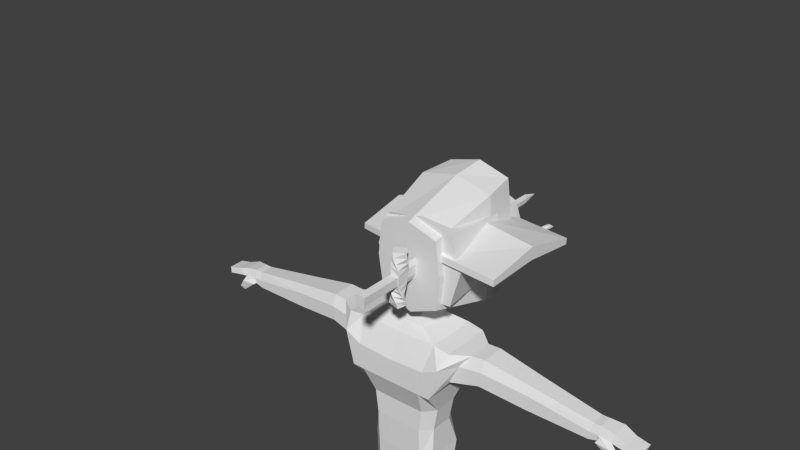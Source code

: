 # Source: warrior1.blend  (saved by Blender 2.72.0; exported with 4.5.12 LTS)
import bpy
from mathutils import Matrix  # noqa: F401  (used for matrix-valued properties, if any)

bpy.ops.wm.read_factory_settings(use_empty=True)
scene = bpy.context.scene
scene.name = 'Scene'

# ---- collections
col_collection_1 = bpy.data.collections.new('Collection 1'); scene.collection.children.link(col_collection_1)

# ---- materials (node trees are filled in below, after node groups)
mat_material = bpy.data.materials.new('Material')
mat_material.alpha_threshold = 0.0
mat_material.use_transparent_shadow = False
mat_material.roughness = 0.5
mat_material.line_color = (0.0, 0.0, 0.0, 1.0)

# ---- material node trees

# ---- world
world_world = bpy.data.worlds.new('World'); scene.world = world_world
world_world.color = (0.05088, 0.05088, 0.05088)
world_world.use_sun_shadow = False
world_world.sun_shadow_jitter_overblur = 0.0
world_world.cycles.sampling_method = 'MANUAL'
world_world.cycles.sample_map_resolution = 256

# ---- meshes
me_cube_020 = bpy.data.meshes.new('Cube.020')
me_cube_020.from_pydata([(-1.0, -1.0, -0.08789), (-1.0, 1.0, -0.753), (1.0, 1.0, -0.753), (1.0, -1.0, -0.08789), (-1.0, -1.0, 0.8961), (-1.0, 1.0, 0.231), (1.0, 1.0, 0.231), (1.0, -1.0, 0.8961), (-0.8518, -1.648, -0.3476), (0.8518, -1.648, -0.3476), (-0.8518, -1.648, 0.4906), (0.8518, -1.648, 0.4906), (0.0, 1.0, 1.953), (0.0, 1.0, -0.04726), (0.0, -1.0, 3.305), (0.0, -1.0, 1.305), (0.0, -1.648, 2.481), (0.0, -1.648, 0.7769), (-1.0, 0.0, 0.8407), (-1.0, 0.0, -0.1433), (1.0, 0.0, 0.8407), (1.0, 0.0, -0.1433), (0.0, 0.0, 1.192), (0.0, 0.0, 3.192)], [], [(18, 5, 1, 19), (12, 6, 2, 13), (20, 7, 3, 21), (15, 3, 9, 17), (22, 13, 2, 21), (23, 12, 5, 18), (16, 10, 8, 17), (14, 4, 10, 16), (3, 7, 11, 9), (4, 0, 8, 10), (5, 12, 13, 1), (0, 15, 17, 8), (19, 1, 13, 22), (20, 6, 12, 23), (11, 16, 17, 9), (7, 14, 16, 11), (4, 18, 19, 0), (6, 20, 21, 2), (15, 22, 21, 3), (14, 23, 18, 4), (0, 19, 22, 15), (7, 20, 23, 14)])
me_cube_020.use_remesh_preserve_volume = False
me_cube_020.use_remesh_preserve_attributes = False
me_cube_020.use_mirror_vertex_groups = False
me_cube_020.update()
me_cube_019 = bpy.data.meshes.new('Cube.019')
me_cube_019.from_pydata([(-0.6124, -1.0, -0.6903), (-0.2477, 2.368, -0.6903), (0.2477, 2.368, -0.6903), (0.6124, -1.0, -0.6903), (-0.6124, -1.0, 0.6903), (-0.2477, 2.368, 0.6903), (0.2477, 2.368, 0.6903), (0.6124, -1.0, 0.6903), (3.207, -1.137, 1.801), (3.207, -1.09, -2.542), (-1.315, -0.9978, 0.0), (-0.7198, 2.37, 0.0), (-3.207, -0.9057, 0.9983), (-3.207, -1.02, -2.783), (0.6826, 2.369, 0.0), (1.278, -0.9981, 0.0), (-0.009305, 2.683, 0.0), (3.207, -0.9764, 2.542), (3.207, -0.9288, -1.801), (-3.207, -1.046, 2.783), (-3.207, -1.16, -0.9983), (0.6104, -1.142, -1.691), (0.6104, -1.142, 1.691), (0.6104, -0.9245, -1.691), (0.6104, -0.9245, 1.691), (-0.6104, -1.142, 1.691), (-0.6104, -0.9245, -1.691), (-0.6104, -1.142, -1.691), (-0.6104, -0.9245, 1.691), (0.5172, -1.142, -1.433), (0.5172, -1.142, 1.433), (-0.5172, -1.142, 1.433), (-0.5172, -1.142, -1.433), (0.5172, -1.873, -1.433), (0.5172, -1.873, 1.433), (-0.5172, -1.873, 1.433), (-0.5172, -1.873, -1.433), (0.6338, -1.887, -1.755), (0.6338, -1.887, 1.755), (-0.6338, -1.887, 1.755), (-0.6338, -1.887, -1.755), (0.6338, -1.925, -1.755), (0.6338, -1.925, 1.755), (-0.6338, -1.925, 1.755), (-0.6338, -1.925, -1.755), (1.259, -1.155, -1.255), (1.909, -1.169, 0.002326), (2.558, -1.154, 1.291), (1.259, -0.9113, 1.255), (1.909, -0.8968, -0.002326), (2.558, -0.9122, -1.291), (2.558, -1.005, 2.734), (1.909, -1.07, 2.693), (1.259, -1.125, 2.069), (2.558, -1.061, -2.734), (1.909, -0.9966, -2.693), (1.259, -0.9414, -2.069), (-1.259, -1.152, 1.367), (-1.909, -1.168, 0.4469), (-2.558, -1.167, -0.5545), (-1.259, -0.9142, -1.367), (-1.909, -0.8985, -0.4469), (-2.558, -0.8995, 0.5545), (-2.558, -1.043, -2.788), (-1.909, -1.09, -2.538), (-1.259, -1.129, -1.981), (-2.558, -1.023, 2.788), (-1.909, -0.976, 2.538), (-1.259, -0.9369, 1.981)], [], [(7, 4, 0, 3), (0, 1, 2, 3), (7, 6, 5, 4), (4, 5, 11, 10), (59, 66, 19, 20), (47, 54, 9, 8), (6, 7, 15, 14), (1, 11, 16), (14, 2, 16), (7, 3, 15), (0, 4, 10), (3, 2, 14, 15), (1, 0, 10, 11), (59, 20, 13, 63), (18, 17, 8, 9), (6, 14, 16), (11, 5, 16), (50, 18, 9, 54), (20, 19, 12, 13), (2, 1, 16), (5, 6, 16), (53, 48, 24, 22), (27, 26, 23, 21), (53, 22, 21, 45), (28, 24, 23, 26), (22, 24, 28, 25), (25, 27, 32, 31), (65, 60, 26, 27), (68, 28, 26, 60), (31, 32, 36, 35), (22, 25, 31, 30), (21, 22, 30, 29), (27, 21, 29, 32), (35, 36, 40, 39), (30, 31, 35, 34), (29, 30, 34, 33), (32, 29, 33, 36), (39, 40, 44, 43), (34, 35, 39, 38), (33, 34, 38, 37), (36, 33, 37, 40), (42, 43, 44, 41), (38, 39, 43, 42), (37, 38, 42, 41), (40, 37, 41, 44), (21, 23, 56, 45), (45, 56, 55, 46), (46, 55, 54, 47), (24, 48, 56, 23), (48, 49, 55, 56), (49, 50, 54, 55), (17, 18, 50, 51), (51, 50, 49, 52), (52, 49, 48, 53), (17, 51, 47, 8), (51, 52, 46, 47), (52, 53, 45, 46), (25, 28, 68, 57), (57, 68, 67, 58), (58, 67, 66, 59), (25, 57, 65, 27), (57, 58, 64, 65), (58, 59, 63, 64), (13, 12, 62, 63), (63, 62, 61, 64), (64, 61, 60, 65), (19, 66, 62, 12), (66, 67, 61, 62), (67, 68, 60, 61)])
me_cube_019.use_remesh_preserve_volume = False
me_cube_019.use_remesh_preserve_attributes = False
me_cube_019.use_mirror_vertex_groups = False
me_cube_019.update()
me_cube_003 = bpy.data.meshes.new('Cube.003')
me_cube_003.from_pydata([(0.5443, 0.5887, -1.045), (0.5105, -0.4795, -1.008), (0.4795, 0.6331, 0.6597), (0.3746, -0.2934, 0.6597), (5.96e-08, 0.8527, 0.6597), (5.96e-08, 0.8608, -1.056), (-5.96e-08, -0.4486, 0.6597), (0.006722, -0.714, -1.159), (0.5298, 0.2035, 0.6597), (0.7185, 0.05117, -0.8561), (0.001949, 0.03382, -1.049), (0.0, 0.235, 0.6597), (0.5009, 0.6184, 0.09677), (0.4195, -0.3549, 0.1091), (5.96e-08, 0.8554, 0.0931), (0.002219, -0.5362, 0.05908), (0.5921, 0.1532, 0.1592), (0.49, 0.6259, 0.3845), (0.3966, -0.3235, 0.3905), (5.96e-08, 0.854, 0.3827), (0.001085, -0.4914, 0.3661), (0.5603, 0.1789, 0.415), (0.4799, 0.04359, 0.6597), (0.003484, -0.2068, -1.084), (0.0, 0.1034, 0.6597), (0.6516, -0.1196, -0.9049), (0.5366, -0.01029, 0.1431), (0.5076, 0.01725, 0.4071), (0.8352, 0.1516, 0.3536), (0.7716, 0.2019, 0.5443), (0.7955, 0.01781, 0.3278), (0.701, 0.07568, 0.5308), (0.9479, 0.07407, 0.5803), (0.914, 0.146, 0.6894), (0.878, 0.01535, 0.5665), (0.8252, 0.1119, 0.6842), (0.951, 0.05312, 0.8437), (0.9597, 0.112, 0.9049), (0.894, 0.05372, 0.8396), (0.9037, 0.1136, 0.9034)], [], [(14, 12, 0, 5), (26, 13, 1, 25), (10, 5, 0, 9), (13, 15, 7, 1), (8, 2, 4, 11), (12, 16, 9, 0), (23, 10, 9, 25), (22, 8, 11, 24), (19, 17, 12, 14), (27, 18, 13, 26), (18, 20, 15, 13), (17, 21, 16, 12), (4, 2, 17, 19), (22, 3, 18, 27), (3, 6, 20, 18), (2, 8, 21, 17), (16, 26, 25, 9), (7, 23, 25, 1), (3, 22, 24, 6), (27, 26, 30, 31), (8, 22, 27, 21), (31, 30, 34, 35), (21, 27, 31, 29), (26, 16, 28, 30), (16, 21, 29, 28), (35, 34, 38, 39), (29, 31, 35, 33), (30, 28, 32, 34), (28, 29, 33, 32), (37, 39, 38, 36), (33, 35, 39, 37), (34, 32, 36, 38), (32, 33, 37, 36)])
me_cube_003.use_remesh_preserve_volume = False
me_cube_003.use_remesh_preserve_attributes = False
me_cube_003.use_mirror_vertex_groups = False
me_cube_003.update()
me_cube_006 = bpy.data.meshes.new('Cube.006')
me_cube_006.from_pydata([(-1.579, -0.8606, -0.3349), (-1.579, 0.8606, -0.3349), (0.6977, 0.6101, -0.6785), (0.6977, -0.5916, -0.6785), (-2.041, -0.625, 0.2872), (-2.041, 0.625, 0.2872), (1.298, 0.4933, -0.2723), (1.298, -0.4271, -0.2723), (-2.041, 5.234e-08, 0.3929), (-1.484, -7.747e-08, -0.01204), (1.298, 0.00926, -0.1665), (0.6765, -2.043e-08, -0.3606), (1.897, 0.7014, -0.7734), (1.897, -0.5676, -0.7734), (2.497, 0.733, -0.3671), (2.497, -0.3389, -0.3671), (2.497, 0.09746, -0.2614)], [], [(8, 5, 1, 9), (5, 6, 2, 1), (10, 7, 3, 11), (7, 4, 0, 3), (9, 1, 2, 11), (10, 6, 5, 8), (4, 8, 9, 0), (6, 10, 11, 2), (0, 9, 11, 3), (7, 10, 8, 4), (10, 16, 14, 6), (7, 3, 13, 15), (10, 7, 15, 16), (6, 14, 12, 2)])
me_cube_006.use_remesh_preserve_volume = False
me_cube_006.use_remesh_preserve_attributes = False
me_cube_006.use_mirror_vertex_groups = False
me_cube_006.update()
me_cube_007 = bpy.data.meshes.new('Cube.007')
me_cube_007.from_pydata([(-1.339, -0.8606, -0.4679), (-1.339, 0.8606, -0.4679), (0.6055, 0.6008, -0.6777), (0.6055, -0.6008, -0.6777), (-1.802, -0.625, 0.1542), (-1.802, 0.625, 0.1542), (1.206, 0.4364, -0.2714), (1.206, -0.4364, -0.2714), (-1.802, 7.021e-08, 0.26), (-1.244, -5.96e-08, -0.145), (1.206, 9.164e-08, -0.1657), (0.6055, -2.757e-08, -0.3075)], [], [(8, 5, 1, 9), (5, 6, 2, 1), (10, 7, 3, 11), (7, 4, 0, 3), (9, 1, 2, 11), (10, 6, 5, 8), (4, 8, 9, 0), (6, 10, 11, 2), (0, 9, 11, 3), (7, 10, 8, 4)])
me_cube_007.use_remesh_preserve_volume = False
me_cube_007.use_remesh_preserve_attributes = False
me_cube_007.use_mirror_vertex_groups = False
me_cube_007.update()
me_cube_005 = bpy.data.meshes.new('Cube.005')
me_cube_005.from_pydata([(-1.579, -0.8606, -0.3349), (-1.579, 0.8606, -0.3349), (0.6977, 0.6101, -0.6785), (0.6977, -0.5916, -0.6785), (-2.041, -0.625, 0.2872), (-2.041, 0.625, 0.2872), (1.298, 0.4933, -0.2723), (1.298, -0.4271, -0.2723), (-2.041, 5.234e-08, 0.3929), (-1.484, -7.747e-08, -0.01204), (1.298, 0.00926, -0.1665), (0.6765, -2.043e-08, -0.3606), (1.897, 0.7014, -0.7734), (1.897, -0.5676, -0.7734), (2.497, 0.733, -0.3671), (2.497, -0.3389, -0.3671), (2.497, 0.09746, -0.2614)], [], [(8, 5, 1, 9), (5, 6, 2, 1), (10, 7, 3, 11), (7, 4, 0, 3), (9, 1, 2, 11), (10, 6, 5, 8), (4, 8, 9, 0), (6, 10, 11, 2), (0, 9, 11, 3), (7, 10, 8, 4), (10, 6, 14, 16), (7, 3, 13, 15), (10, 7, 15, 16), (6, 2, 12, 14)])
me_cube_005.use_remesh_preserve_volume = False
me_cube_005.use_remesh_preserve_attributes = False
me_cube_005.use_mirror_vertex_groups = False
me_cube_005.update()
me_cube_004 = bpy.data.meshes.new('Cube.004')
me_cube_004.from_pydata([(-1.339, -0.8606, -0.4679), (-1.339, 0.8606, -0.4679), (0.6055, 0.6008, -0.6777), (0.6055, -0.6008, -0.6777), (-1.802, -0.625, 0.1542), (-1.802, 0.625, 0.1542), (1.206, 0.4364, -0.2714), (1.206, -0.4364, -0.2714), (-1.802, 7.021e-08, 0.26), (-1.244, -5.96e-08, -0.145), (1.206, 9.164e-08, -0.1657), (0.6055, -2.757e-08, -0.3075)], [], [(8, 5, 1, 9), (5, 6, 2, 1), (10, 7, 3, 11), (7, 4, 0, 3), (9, 1, 2, 11), (10, 6, 5, 8), (4, 8, 9, 0), (6, 10, 11, 2), (0, 9, 11, 3), (7, 10, 8, 4)])
me_cube_004.use_remesh_preserve_volume = False
me_cube_004.use_remesh_preserve_attributes = False
me_cube_004.use_mirror_vertex_groups = False
me_cube_004.update()
me_cube_018 = bpy.data.meshes.new('Cube.018')
me_cube_018.from_pydata([(-0.8706, -0.3015, -0.6802), (-0.8706, 0.3219, -0.6802), (1.127, 0.4353, -0.6304), (1.45, -0.06674, -0.6205), (-1.538, -0.2826, 0.6233), (-1.538, 0.3408, 0.6233), (0.8197, 0.455, 0.6758), (1.143, -0.0471, 0.6857), (-0.1885, 0.09791, 0.6507), (0.3269, 0.07826, -0.6492), (-0.1885, -0.5058, 0.6507), (0.3269, -0.5254, -0.6492)], [], [(4, 5, 1, 0), (8, 6, 2, 9), (10, 4, 0, 11), (11, 9, 2, 3), (10, 8, 5, 4), (5, 8, 9, 1), (7, 10, 11, 3), (0, 1, 9, 11), (7, 6, 8, 10), (2, 6, 7, 3)])
me_cube_018.use_remesh_preserve_volume = False
me_cube_018.use_remesh_preserve_attributes = False
me_cube_018.use_mirror_vertex_groups = False
me_cube_018.update()
me_cube_010 = bpy.data.meshes.new('Cube.010')
me_cube_010.from_pydata([(-0.8706, -0.3015, -0.6802), (-0.8706, 0.3219, -0.6802), (1.127, 0.4353, -0.6304), (1.45, -0.06674, -0.6205), (-1.538, -0.2826, 0.6233), (-1.538, 0.3408, 0.6233), (0.8197, 0.455, 0.6758), (1.143, -0.0471, 0.6857), (-0.1885, 0.09791, 0.6507), (0.3269, 0.07826, -0.6492), (-0.1885, -0.5058, 0.6507), (0.3269, -0.5254, -0.6492)], [], [(4, 5, 1, 0), (8, 6, 2, 9), (10, 4, 0, 11), (11, 9, 2, 3), (10, 8, 5, 4), (5, 8, 9, 1), (7, 10, 11, 3), (0, 1, 9, 11), (7, 6, 8, 10), (2, 6, 7, 3)])
me_cube_010.use_remesh_preserve_volume = False
me_cube_010.use_remesh_preserve_attributes = False
me_cube_010.use_mirror_vertex_groups = False
me_cube_010.update()
me_cube_011 = bpy.data.meshes.new('Cube.011')
me_cube_011.from_pydata([(-0.8593, -0.2487, -0.8593), (-0.8593, 0.9086, -0.8593), (0.8593, 0.9086, -0.8593), (0.8593, -0.2487, -0.8593), (-0.8593, -0.2487, 0.8593), (-0.8593, 1.071, 0.8593), (0.8593, 0.9086, 0.8593), (0.8593, -0.2487, 0.8593), (-1.0, -0.3467, 5.179e-11), (-1.0, 0.5395, -3.651e-11), (1.0, 0.5395, -3.651e-11), (1.0, -0.3467, 5.179e-11), (-5.169e-10, 1.193, 1.0), (1.235e-09, 0.5395, -1.0), (-1.752e-09, -0.3467, 1.0), (-1.752e-09, -0.3467, -1.0), (1.052e-09, 0.6075, -3.111e-11), (0.0, -1.0, 0.0)], [], [(8, 9, 1, 0), (16, 10, 2, 13), (10, 11, 3, 2), (17, 8, 0, 15), (15, 13, 2, 3), (14, 12, 5, 4), (4, 5, 9, 8), (12, 6, 10, 16), (6, 7, 11, 10), (14, 4, 8, 17), (9, 16, 13, 1), (11, 17, 15, 3), (0, 1, 13, 15), (7, 6, 12, 14), (5, 12, 16, 9), (7, 14, 17, 11)])
me_cube_011.use_remesh_preserve_volume = False
me_cube_011.use_remesh_preserve_attributes = False
me_cube_011.use_mirror_vertex_groups = False
me_cube_011.update()
me_cube_017 = bpy.data.meshes.new('Cube.017')
me_cube_017.from_pydata([(-0.8593, -0.2487, -0.8593), (-0.8593, 0.9086, -0.8593), (0.8593, 0.9086, -0.8593), (0.8593, -0.2487, -0.8593), (-0.8593, -0.2487, 0.8593), (-0.8593, 1.071, 0.8593), (0.8593, 0.9086, 0.8593), (0.8593, -0.2487, 0.8593), (-1.0, -0.3467, 5.179e-11), (-1.0, 0.5395, -3.651e-11), (1.0, 0.5395, -3.651e-11), (1.0, -0.3467, 5.179e-11), (-5.169e-10, 1.193, 1.0), (1.235e-09, 0.5395, -1.0), (-1.752e-09, -0.3467, 1.0), (-1.752e-09, -0.3467, -1.0), (1.052e-09, 0.6075, -3.111e-11), (0.0, -1.0, 0.0)], [], [(8, 9, 1, 0), (16, 10, 2, 13), (10, 11, 3, 2), (17, 8, 0, 15), (15, 13, 2, 3), (14, 12, 5, 4), (4, 5, 9, 8), (12, 6, 10, 16), (6, 7, 11, 10), (14, 4, 8, 17), (9, 16, 13, 1), (11, 17, 15, 3), (0, 1, 13, 15), (7, 6, 12, 14), (5, 12, 16, 9), (7, 14, 17, 11)])
me_cube_017.use_remesh_preserve_volume = False
me_cube_017.use_remesh_preserve_attributes = False
me_cube_017.use_mirror_vertex_groups = False
me_cube_017.update()
me_cube_014 = bpy.data.meshes.new('Cube.014')
me_cube_014.from_pydata([(-1.63, -0.3986, -0.7219), (-1.63, 0.2249, -0.7219), (1.046, 0.3405, -0.6763), (1.369, -0.1616, -0.6663), (-2.189, -0.4356, 0.6503), (-2.189, 0.1879, 0.6503), (0.4871, 0.3035, 0.6959), (0.8101, -0.1986, 0.7058), (-0.6894, -0.05466, 0.678), (-0.1303, -0.01769, -0.6941), (-0.6894, -0.6584, 0.678), (-0.1303, -0.6214, -0.6941), (1.488, 0.6277, -0.6626), (1.856, 0.158, -0.6513), (0.9261, 0.5869, 0.7095), (1.294, 0.1172, 0.7208)], [], [(4, 5, 1, 0), (8, 6, 2, 9), (3, 2, 12, 13), (10, 4, 0, 11), (11, 9, 2, 3), (10, 8, 5, 4), (5, 8, 9, 1), (7, 10, 11, 3), (0, 1, 9, 11), (7, 6, 8, 10), (14, 15, 13, 12), (7, 3, 13, 15), (6, 7, 15, 14), (2, 6, 14, 12)])
me_cube_014.use_remesh_preserve_volume = False
me_cube_014.use_remesh_preserve_attributes = False
me_cube_014.use_mirror_vertex_groups = False
me_cube_014.update()
me_cube_015 = bpy.data.meshes.new('Cube.015')
me_cube_015.from_pydata([(-1.63, -0.3986, -0.7219), (-1.63, 0.2249, -0.7219), (1.046, 0.3405, -0.6763), (1.369, -0.1616, -0.6663), (-2.189, -0.4356, 0.6503), (-2.189, 0.1879, 0.6503), (0.4871, 0.3035, 0.6959), (0.8101, -0.1986, 0.7058), (-0.6894, -0.05466, 0.678), (-0.1303, -0.01769, -0.6941), (-0.6894, -0.6584, 0.678), (-0.1303, -0.6214, -0.6941), (1.488, 0.6277, -0.6626), (1.856, 0.158, -0.6513), (0.9261, 0.5869, 0.7095), (1.294, 0.1172, 0.7208)], [], [(4, 5, 1, 0), (8, 6, 2, 9), (3, 2, 12, 13), (10, 4, 0, 11), (11, 9, 2, 3), (10, 8, 5, 4), (5, 8, 9, 1), (7, 10, 11, 3), (0, 1, 9, 11), (7, 6, 8, 10), (14, 15, 13, 12), (7, 3, 13, 15), (6, 7, 15, 14), (2, 6, 14, 12)])
me_cube_015.use_remesh_preserve_volume = False
me_cube_015.use_remesh_preserve_attributes = False
me_cube_015.use_mirror_vertex_groups = False
me_cube_015.update()
me_cube_008 = bpy.data.meshes.new('Cube.008')
me_cube_008.from_pydata([(-0.8476, -0.8841, -1.0), (-0.8476, 0.9872, -1.0), (0.8476, 0.9872, -1.0), (0.8476, -0.8841, -1.0), (-0.7322, -0.7567, 1.0), (-0.7322, 0.8597, 1.0), (0.7322, 0.8597, 1.0), (0.7322, -0.7567, 1.0), (0.0, 0.9419, 1.0), (0.0, 1.09, -1.0), (0.0, -0.9419, 1.0), (0.0, -1.09, -1.0), (-0.9419, 0.0, 1.0), (-1.09, 0.0, -1.0), (0.9419, 0.0, 1.0), (1.09, 0.0, -1.0), (0.0, 0.0, -1.0), (0.0, 0.0, 1.0)], [], [(12, 5, 1, 13), (8, 6, 2, 9), (14, 7, 3, 15), (10, 4, 0, 11), (16, 9, 2, 15), (17, 8, 5, 12), (5, 8, 9, 1), (7, 10, 11, 3), (13, 1, 9, 16), (14, 6, 8, 17), (4, 12, 13, 0), (6, 14, 15, 2), (11, 16, 15, 3), (10, 17, 12, 4), (0, 13, 16, 11), (7, 14, 17, 10)])
me_cube_008.use_remesh_preserve_volume = False
me_cube_008.use_remesh_preserve_attributes = False
me_cube_008.use_mirror_vertex_groups = False
me_cube_008.update()
me_cube_002 = bpy.data.meshes.new('Cube.002')
me_cube_002.from_pydata([(-0.4984, -0.5867, -1.154), (-0.4984, 0.4781, -1.154), (0.7302, 0.4781, -1.181), (0.7302, -0.5867, -1.181), (-0.9515, -0.6177, 0.6013), (-0.9515, 0.4447, 0.6013), (1.151, 0.5285, 0.6103), (1.151, -0.6177, 0.6103), (-0.8115, -0.7641, 0.05884), (-0.8115, 0.5827, 0.05884), (1.07, 0.5827, 0.0567), (1.07, -0.7641, 0.0567), (0.05879, 0.5837, 0.7102), (0.1238, 0.5333, -1.168), (0.05879, -0.694, 0.7102), (0.1238, -0.6656, -1.168), (0.08173, 0.638, 0.05771), (0.08173, -0.8404, 0.05771), (-1.164, -0.03506, 0.6013), (-0.7105, -0.02842, -1.154), (1.313, -0.03506, 0.6103), (0.8922, -0.04615, -1.181), (-1.024, -0.06342, 0.05884), (1.232, -0.08115, 0.0567), (0.1332, -0.04615, -1.168), (0.06827, -0.03506, 0.7102)], [], [(22, 9, 1, 19), (16, 10, 2, 13), (23, 11, 3, 21), (17, 8, 0, 15), (24, 13, 2, 21), (25, 12, 5, 18), (18, 5, 9, 22), (12, 6, 10, 16), (20, 7, 11, 23), (14, 4, 8, 17), (9, 16, 13, 1), (11, 17, 15, 3), (19, 1, 13, 24), (20, 6, 12, 25), (5, 12, 16, 9), (7, 14, 17, 11), (8, 22, 19, 0), (10, 23, 21, 2), (15, 24, 21, 3), (14, 25, 18, 4), (4, 18, 22, 8), (6, 20, 23, 10), (0, 19, 24, 15), (7, 20, 25, 14)])
me_cube_002.use_remesh_preserve_volume = False
me_cube_002.use_remesh_preserve_attributes = False
me_cube_002.use_mirror_vertex_groups = False
me_cube_002.update()
me_cube = bpy.data.meshes.new('Cube')
me_cube.from_pydata([(-1.021, -0.3776, -1.011), (-1.021, 0.7224, -1.0), (-1.0, -0.3217, -0.04552), (-1.0, 0.3731, -0.05625), (-1.122, -0.3217, 0.6553), (-1.122, 0.3945, 0.6767), (-1.317, -1.0, 1.477), (-1.317, 0.9249, 1.456), (-1.576, -0.9964, 2.485), (-1.576, 0.9429, 2.485), (-1.697, -0.6628, 2.893), (-1.697, 0.8444, 2.904), (-0.7288, 0.9785, -1.0), (-0.7288, -0.6203, -1.011), (-0.7288, 0.7318, -0.05625), (-0.7288, -0.6567, -0.04552), (-0.8176, 0.7533, 0.674), (-0.8176, -0.6567, 0.6525), (-0.958, 0.9249, 1.456), (-0.958, -1.0, 1.477), (-1.084, 0.9464, 2.24), (-1.084, -1.0, 2.24), (-1.225, 0.8498, 2.986), (-1.225, -0.6675, 2.976), (-0.6791, 0.5602, 3.236), (-0.6791, -0.4315, 3.214), (-0.4286, 0.5173, 3.572), (-0.4286, -0.217, 3.551), (-1.097, -0.265, -1.977), (-1.097, 0.3928, -1.966), (-0.8248, -0.6982, -6.664), (-0.3347, -0.6982, -6.646), (-0.761, 0.7048, -1.977), (-0.761, -0.5466, -1.988), (-1.006, -0.6982, -6.684), (-1.217, -0.2959, -3.824), (-1.217, 0.1391, -3.839), (-0.2272, 0.2656, -3.848), (-0.2272, -0.5655, -3.833), (-0.9544, 0.4413, -3.848), (-0.9544, -0.5655, -3.833), (-1.164, -0.2162, -4.707), (-1.164, 0.2106, -4.645), (-0.2716, 0.3015, -4.6), (-0.2716, -0.4707, -4.662), (-0.9022, 0.4846, -4.621), (-0.9022, -0.4707, -4.684), (-1.006, -0.3773, -6.23), (-1.006, -0.01191, -6.169), (-0.3349, 0.028, -6.132), (-0.3349, -0.4538, -6.192), (-0.825, 0.1321, -6.15), (-0.825, -0.4836, -6.21), (-0.9673, -0.48, -6.997), (-0.9673, 0.1872, -6.724), (-0.3428, 0.1872, -6.687), (-0.3428, -0.48, -6.96), (-0.786, 0.1872, -6.705), (-0.7878, -1.671, -7.048), (-0.9239, -0.4761, -7.288), (-0.9239, 0.1267, -7.208), (-0.3151, 0.1267, -7.208), (-0.3151, -0.4761, -7.235), (-0.7427, 0.1267, -7.208), (-0.7427, -0.4761, -7.273), (-0.9672, -0.7136, -7.018), (-0.3427, -0.7136, -6.98), (-1.631, -0.4946, 1.907), (-0.9238, -0.73, -7.291), (-0.315, -0.73, -7.291), (-0.7426, -0.73, -7.291), (-0.4435, -1.671, -7.03), (-0.9152, -1.671, -7.068), (-0.8877, -1.732, -7.234), (-0.449, -1.732, -7.197), (-0.7604, -1.732, -7.215), (-0.8573, -1.653, -7.312), (-0.4296, -1.653, -7.312), (-0.7299, -1.653, -7.312), (-1.631, 0.4657, 1.886), (-1.911, -0.4874, 2.518), (-1.911, 0.4697, 2.518), (-2.194, -0.3178, 2.884), (-2.194, 0.4146, 2.895), (-2.538, -0.4564, 2.164), (-2.538, 0.4309, 2.142), (-2.578, -0.4557, 2.599), (-2.577, 0.4388, 2.597), (-2.604, -0.3036, 2.915), (-2.604, 0.3969, 2.925), (-3.924, -0.3554, 2.023), (-3.924, 0.3393, 2.002), (-3.963, -0.3544, 2.459), (-3.962, 0.345, 2.457), (-4.002, -0.2347, 2.697), (-4.002, 0.3113, 2.707), (-5.709, -0.2608, 1.945), (-5.709, 0.2535, 1.924), (-5.748, -0.2603, 2.175), (-5.747, 0.258, 2.173), (-5.787, -0.1716, 2.413), (-5.787, 0.2331, 2.424), (-5.946, -0.259, 2.016), (-5.946, 0.2518, 1.994), (-5.954, -0.259, 2.182), (-5.953, 0.2568, 2.18), (-5.993, -0.1707, 2.42), (-5.993, 0.2319, 2.431), (-6.359, -0.2584, 2.123), (-6.359, 0.3546, 2.111), (-6.693, -0.2582, 2.062), (-6.691, 0.2781, 2.053), (-6.383, -0.1702, 2.347), (-6.383, 0.3323, 2.358), (-6.742, -0.2182, 2.234), (-6.743, 0.2557, 2.242), (-7.051, -0.2581, 1.984), (-7.049, 0.2877, 1.975), (-7.112, -0.2181, 2.15), (-7.113, 0.2653, 2.158), (-5.956, -0.3625, 2.016), (-6.016, -0.2762, 2.136), (-6.363, -0.4096, 2.021), (-6.454, -0.1584, 1.711), (-6.561, -0.2298, 1.834), (-6.406, -0.3213, 1.658), (-6.513, -0.3927, 1.781), (-0.4191, 0.4248, 4.361), (-0.4191, -0.2277, 3.918), (-0.7997, 0.8866, 5.301), (-0.5974, -0.6283, 5.42), (-0.7696, 0.7471, 4.905), (-0.5656, -0.7058, 4.972), (-0.6794, 0.743, 5.612), (-0.4674, -0.3863, 5.71), (-0.5456, 0.4371, 5.781), (-0.4982, -0.02137, 5.812), (-0.7229, 0.4005, 4.562), (-0.4052, -0.7541, 4.459), (-0.3733, -0.4979, 3.894), (-0.287, -0.7412, 3.997), (-0.4608, -0.3082, 4.022), (-0.2744, -0.7487, 4.122), (-6.21, -0.2066, 1.857), (-6.19, -0.341, 1.83), (-6.441, -0.4008, 1.896), (-6.464, -0.2435, 1.972), (-0.5957, 0.0346, 5.671), (-0.7685, -0.1779, 4.946), (-0.7997, -0.07602, 5.373), (-0.5168, 0.1587, 5.8), (-0.6528, -0.3433, 4.5), (-0.3899, -0.6916, 3.956), (-0.4704, -0.6184, 4.083), (1.021, -0.3776, -1.011), (1.021, 0.7224, -1.0), (1.0, -0.3217, -0.04552), (1.0, 0.3731, -0.05625), (0.0, 0.9785, -1.0), (0.0, -0.6203, -1.011), (0.0, 0.7318, -0.05625), (0.0, -0.6567, -0.04552), (1.122, -0.3217, 0.6553), (1.122, 0.3945, 0.6767), (0.0, 0.7533, 0.6666), (0.0, -0.6567, 0.6451), (1.317, -1.0, 1.477), (1.317, 0.9249, 1.456), (0.0, 0.9249, 1.456), (0.0, -1.0, 1.477), (1.576, -0.9964, 2.485), (1.576, 0.9429, 2.485), (0.0, 0.9464, 2.188), (0.0, -1.0, 2.188), (1.697, -0.6628, 2.893), (1.697, 0.8444, 2.904), (0.0, 0.8498, 2.945), (0.0, -0.6675, 2.934), (0.7288, 0.9785, -1.0), (0.7288, -0.6203, -1.011), (0.7288, 0.7318, -0.05625), (0.7288, -0.6567, -0.04552), (0.8176, 0.7533, 0.674), (0.8176, -0.6567, 0.6525), (0.958, 0.9249, 1.456), (0.958, -1.0, 1.477), (1.084, 0.9464, 2.24), (1.084, -1.0, 2.24), (1.225, 0.8498, 2.986), (1.225, -0.6675, 2.976), (0.0, 0.5602, 3.235), (0.0, -0.4315, 3.213), (0.6791, 0.5602, 3.236), (0.6791, -0.4315, 3.214), (0.0, 0.5173, 3.561), (0.0, -0.217, 3.54), (0.4286, 0.5173, 3.572), (0.4286, -0.217, 3.551), (1.097, -0.265, -1.977), (1.097, 0.3928, -1.966), (0.0, 0.7048, -1.977), (0.0, -0.5466, -1.988), (0.8248, -0.6982, -6.664), (0.3347, -0.6982, -6.646), (0.761, 0.7048, -1.977), (0.761, -0.5466, -1.988), (1.006, -0.6982, -6.684), (1.217, -0.2959, -3.824), (1.217, 0.1391, -3.839), (0.2272, 0.2656, -3.848), (0.2272, -0.5655, -3.833), (0.9544, 0.4413, -3.848), (0.9544, -0.5655, -3.833), (1.164, -0.2162, -4.707), (1.164, 0.2106, -4.645), (0.2716, 0.3015, -4.6), (0.2716, -0.4707, -4.662), (0.9022, 0.4846, -4.621), (0.9022, -0.4707, -4.684), (1.006, -0.3773, -6.23), (1.006, -0.01191, -6.169), (0.3349, 0.028, -6.132), (0.3349, -0.4538, -6.192), (0.825, 0.1321, -6.15), (0.825, -0.4836, -6.21), (0.9673, -0.48, -6.997), (0.9673, 0.1872, -6.724), (0.3428, 0.1872, -6.687), (0.3428, -0.48, -6.96), (0.786, 0.1872, -6.705), (0.7878, -1.671, -7.048), (0.9239, -0.4761, -7.288), (0.9239, 0.1267, -7.208), (0.3151, 0.1267, -7.208), (0.3151, -0.4761, -7.235), (0.7427, 0.1267, -7.208), (0.7427, -0.4761, -7.273), (0.9672, -0.7136, -7.018), (0.3427, -0.7136, -6.98), (1.631, -0.4946, 1.907), (0.9238, -0.73, -7.291), (0.315, -0.73, -7.291), (0.7426, -0.73, -7.291), (0.4435, -1.671, -7.03), (0.9152, -1.671, -7.068), (0.8877, -1.732, -7.234), (0.449, -1.732, -7.197), (0.7604, -1.732, -7.215), (0.8573, -1.653, -7.312), (0.4296, -1.653, -7.312), (0.7299, -1.653, -7.312), (1.631, 0.4657, 1.886), (1.911, -0.4874, 2.518), (1.911, 0.4697, 2.518), (2.194, -0.3178, 2.884), (2.194, 0.4146, 2.895), (2.538, -0.4564, 2.164), (2.538, 0.4309, 2.142), (2.578, -0.4557, 2.599), (2.577, 0.4388, 2.597), (2.604, -0.3036, 2.915), (2.604, 0.3969, 2.925), (3.924, -0.3554, 2.023), (3.924, 0.3393, 2.002), (3.963, -0.3544, 2.459), (3.962, 0.345, 2.457), (4.002, -0.2347, 2.697), (4.002, 0.3113, 2.707), (5.709, -0.2608, 1.945), (5.709, 0.2535, 1.924), (5.748, -0.2603, 2.175), (5.747, 0.258, 2.173), (5.787, -0.1716, 2.413), (5.787, 0.2331, 2.424), (5.946, -0.259, 2.016), (5.946, 0.2518, 1.994), (5.954, -0.259, 2.182), (5.953, 0.2568, 2.18), (5.993, -0.1707, 2.42), (5.993, 0.2319, 2.431), (6.359, -0.2584, 2.123), (6.359, 0.3546, 2.111), (6.693, -0.2582, 2.062), (6.691, 0.2781, 2.053), (6.383, -0.1702, 2.347), (6.383, 0.3323, 2.358), (6.742, -0.2182, 2.234), (6.743, 0.2557, 2.242), (7.051, -0.2581, 1.984), (7.049, 0.2877, 1.975), (7.112, -0.2181, 2.15), (7.113, 0.2653, 2.158), (5.956, -0.3625, 2.016), (6.016, -0.2762, 2.136), (6.363, -0.4096, 2.021), (6.454, -0.1584, 1.711), (6.561, -0.2298, 1.834), (6.406, -0.3213, 1.658), (6.513, -0.3927, 1.781), (0.0, 0.4248, 4.35), (0.0, -0.2277, 3.907), (0.4191, 0.4248, 4.361), (0.4191, -0.2277, 3.918), (0.0, -0.7243, 5.436), (0.0, 0.8866, 5.301), (0.7997, 0.8866, 5.301), (0.5974, -0.6283, 5.42), (0.0, -0.8019, 4.987), (0.0, 0.7471, 4.905), (0.7696, 0.7471, 4.905), (0.5656, -0.7058, 4.972), (0.0, -0.4493, 5.725), (0.0, 0.743, 5.612), (0.6794, 0.743, 5.612), (0.4674, -0.3863, 5.71), (0.0, -0.02137, 5.85), (0.0, 0.4371, 5.819), (0.5456, 0.4371, 5.781), (0.4982, -0.02137, 5.812), (0.0, -0.8243, 4.459), (0.0, 0.4005, 4.562), (0.7229, 0.4005, 4.562), (0.4052, -0.7541, 4.459), (0.0, -0.8169, 3.997), (0.0, -0.4979, 3.894), (0.3733, -0.4979, 3.894), (0.287, -0.7412, 3.997), (0.0, -0.3082, 4.022), (0.0, -0.8189, 4.122), (0.4608, -0.3082, 4.022), (0.2744, -0.7487, 4.122), (6.21, -0.2066, 1.857), (6.19, -0.341, 1.83), (6.441, -0.4008, 1.896), (6.464, -0.2435, 1.972), (0.5957, 0.0346, 5.671), (0.7685, -0.1779, 4.946), (0.7997, -0.07602, 5.373), (0.5168, 0.1587, 5.8), (0.0, 0.1587, 5.838), (0.6528, -0.3433, 4.5), (0.3899, -0.6916, 3.956), (0.0, -0.6916, 3.956), (0.4704, -0.6184, 4.083)], [], [(159, 13, 33, 201), (13, 15, 2, 0), (0, 2, 3, 1), (14, 12, 1, 3), (3, 2, 4, 5), (15, 161, 165, 17), (14, 3, 5, 16), (5, 4, 6, 7), (17, 165, 169, 19), (16, 5, 7, 18), (11, 9, 81, 83), (19, 169, 173, 21), (18, 7, 9, 20), (22, 11, 10, 23), (8, 10, 82, 80), (21, 173, 177, 23), (20, 9, 11, 22), (34, 65, 73, 72), (159, 161, 15, 13), (160, 158, 12, 14), (2, 15, 17, 4), (160, 14, 16, 164), (4, 17, 19, 6), (164, 16, 18, 168), (6, 19, 21, 8), (168, 18, 20, 172), (22, 23, 25, 24), (8, 21, 23, 10), (172, 20, 22, 176), (24, 25, 27, 26), (23, 177, 191, 25), (176, 22, 24, 190), (26, 27, 128, 127), (25, 191, 195, 27), (190, 24, 26, 194), (32, 200, 37, 39), (201, 33, 40, 38), (12, 158, 200, 32), (68, 70, 78, 76), (0, 1, 29, 28), (13, 0, 28, 33), (1, 12, 32, 29), (39, 37, 43, 45), (38, 40, 46, 44), (200, 201, 38, 37), (28, 29, 36, 35), (33, 28, 35, 40), (29, 32, 39, 36), (45, 43, 49, 51), (44, 46, 52, 50), (37, 38, 44, 43), (35, 36, 42, 41), (40, 35, 41, 46), (36, 39, 45, 42), (51, 49, 55, 57), (47, 53, 65, 34), (43, 44, 50, 49), (41, 42, 48, 47), (46, 41, 47, 52), (42, 45, 51, 48), (57, 55, 61, 63), (59, 64, 70, 68), (49, 50, 56, 55), (47, 48, 54, 53), (64, 62, 69, 70), (48, 51, 57, 54), (63, 64, 59, 60), (61, 62, 64, 63), (55, 56, 62, 61), (53, 54, 60, 59), (53, 59, 68, 65), (54, 57, 63, 60), (70, 69, 77, 78), (65, 68, 76, 73), (62, 56, 66, 69), (56, 50, 31, 66), (50, 52, 30, 31), (52, 47, 34, 30), (71, 58, 75, 74), (74, 75, 78, 77), (58, 72, 73, 75), (75, 73, 76, 78), (69, 66, 74, 77), (30, 34, 72, 58), (66, 31, 71, 74), (31, 30, 58, 71), (83, 81, 87, 89), (80, 82, 88, 86), (10, 11, 83, 82), (6, 8, 80, 67), (9, 7, 79, 81), (7, 6, 67, 79), (89, 87, 93, 95), (86, 88, 94, 92), (82, 83, 89, 88), (67, 80, 86, 84), (81, 79, 85, 87), (79, 67, 84, 85), (95, 93, 99, 101), (92, 94, 100, 98), (88, 89, 95, 94), (84, 86, 92, 90), (87, 85, 91, 93), (85, 84, 90, 91), (101, 99, 105, 107), (98, 100, 106, 104), (94, 95, 101, 100), (90, 92, 98, 96), (93, 91, 97, 99), (91, 90, 96, 97), (117, 116, 118, 119), (109, 108, 110, 111), (100, 101, 107, 106), (96, 98, 104, 102), (99, 97, 103, 105), (97, 96, 102, 103), (113, 109, 111, 115), (143, 144, 125, 123), (106, 107, 113, 112), (112, 113, 115, 114), (104, 106, 112, 108), (103, 102, 108, 109), (107, 105, 109, 113), (108, 112, 114, 110), (111, 110, 116, 117), (105, 103, 109), (114, 115, 119, 118), (110, 114, 118, 116), (115, 111, 117, 119), (120, 121, 122), (104, 108, 122, 121), (102, 104, 121, 120), (124, 123, 125, 126), (145, 146, 124, 126), (144, 145, 126, 125), (146, 143, 123, 124), (129, 304, 308, 131), (27, 195, 300, 128), (194, 26, 127, 299), (303, 130, 132, 307), (304, 129, 133, 312), (149, 130, 134, 147), (149, 129, 131, 148), (108, 102, 143, 146), (130, 303, 311, 134), (120, 122, 145, 144), (339, 316, 135, 150), (134, 311, 315, 136), (147, 134, 136, 150), (312, 133, 135, 316), (122, 108, 146, 145), (131, 308, 320, 137), (148, 131, 137, 151), (307, 132, 138, 319), (152, 139, 324, 342), (141, 327, 324, 139), (153, 141, 139, 152), (328, 142, 140, 323), (102, 120, 144, 143), (127, 137, 320, 299), (151, 137, 141, 153), (319, 138, 142, 328), (127, 128, 141, 137), (128, 300, 327, 141), (129, 149, 147, 133), (130, 149, 148, 132), (315, 339, 150, 136), (133, 147, 150, 135), (132, 148, 151, 138), (140, 152, 342, 323), (142, 153, 152, 140), (138, 151, 153, 142), (159, 201, 205, 179), (179, 154, 156, 181), (154, 155, 157, 156), (180, 157, 155, 178), (157, 163, 162, 156), (181, 183, 165, 161), (180, 182, 163, 157), (163, 167, 166, 162), (183, 185, 169, 165), (182, 184, 167, 163), (175, 255, 253, 171), (185, 187, 173, 169), (184, 186, 171, 167), (188, 189, 174, 175), (170, 252, 254, 174), (187, 189, 177, 173), (186, 188, 175, 171), (206, 244, 245, 237), (159, 179, 181, 161), (160, 180, 178, 158), (156, 162, 183, 181), (160, 164, 182, 180), (162, 166, 185, 183), (164, 168, 184, 182), (166, 170, 187, 185), (168, 172, 186, 184), (188, 192, 193, 189), (170, 174, 189, 187), (172, 176, 188, 186), (192, 196, 197, 193), (189, 193, 191, 177), (176, 190, 192, 188), (196, 301, 302, 197), (193, 197, 195, 191), (190, 194, 196, 192), (204, 211, 209, 200), (201, 210, 212, 205), (178, 204, 200, 158), (240, 248, 250, 242), (154, 198, 199, 155), (179, 205, 198, 154), (155, 199, 204, 178), (211, 217, 215, 209), (210, 216, 218, 212), (200, 209, 210, 201), (198, 207, 208, 199), (205, 212, 207, 198), (199, 208, 211, 204), (217, 223, 221, 215), (216, 222, 224, 218), (209, 215, 216, 210), (207, 213, 214, 208), (212, 218, 213, 207), (208, 214, 217, 211), (223, 229, 227, 221), (219, 206, 237, 225), (215, 221, 222, 216), (213, 219, 220, 214), (218, 224, 219, 213), (214, 220, 223, 217), (229, 235, 233, 227), (231, 240, 242, 236), (221, 227, 228, 222), (219, 225, 226, 220), (236, 242, 241, 234), (220, 226, 229, 223), (235, 232, 231, 236), (233, 235, 236, 234), (227, 233, 234, 228), (225, 231, 232, 226), (225, 237, 240, 231), (226, 232, 235, 229), (242, 250, 249, 241), (237, 245, 248, 240), (234, 241, 238, 228), (228, 238, 203, 222), (222, 203, 202, 224), (224, 202, 206, 219), (243, 246, 247, 230), (246, 249, 250, 247), (230, 247, 245, 244), (247, 250, 248, 245), (241, 249, 246, 238), (202, 230, 244, 206), (238, 246, 243, 203), (203, 243, 230, 202), (255, 261, 259, 253), (252, 258, 260, 254), (174, 254, 255, 175), (166, 239, 252, 170), (171, 253, 251, 167), (167, 251, 239, 166), (261, 267, 265, 259), (258, 264, 266, 260), (254, 260, 261, 255), (239, 256, 258, 252), (253, 259, 257, 251), (251, 257, 256, 239), (267, 273, 271, 265), (264, 270, 272, 266), (260, 266, 267, 261), (256, 262, 264, 258), (259, 265, 263, 257), (257, 263, 262, 256), (273, 279, 277, 271), (270, 276, 278, 272), (266, 272, 273, 267), (262, 268, 270, 264), (265, 271, 269, 263), (263, 269, 268, 262), (289, 291, 290, 288), (281, 283, 282, 280), (272, 278, 279, 273), (268, 274, 276, 270), (271, 277, 275, 269), (269, 275, 274, 268), (285, 287, 283, 281), (331, 295, 297, 332), (278, 284, 285, 279), (284, 286, 287, 285), (276, 280, 284, 278), (275, 281, 280, 274), (279, 285, 281, 277), (280, 282, 286, 284), (283, 289, 288, 282), (277, 281, 275), (286, 290, 291, 287), (282, 288, 290, 286), (287, 291, 289, 283), (292, 294, 293), (276, 293, 294, 280), (274, 292, 293, 276), (296, 298, 297, 295), (333, 298, 296, 334), (332, 297, 298, 333), (334, 296, 295, 331), (305, 309, 308, 304), (197, 302, 300, 195), (194, 299, 301, 196), (303, 307, 310, 306), (304, 312, 313, 305), (337, 335, 314, 306), (337, 336, 309, 305), (280, 334, 331, 274), (306, 314, 311, 303), (292, 332, 333, 294), (339, 338, 317, 316), (314, 318, 315, 311), (335, 338, 318, 314), (312, 316, 317, 313), (294, 333, 334, 280), (309, 321, 320, 308), (336, 340, 321, 309), (307, 319, 322, 310), (341, 342, 324, 325), (329, 325, 324, 327), (343, 341, 325, 329), (328, 323, 326, 330), (274, 331, 332, 292), (301, 299, 320, 321), (340, 343, 329, 321), (319, 328, 330, 322), (301, 321, 329, 302), (302, 329, 327, 300), (305, 313, 335, 337), (306, 310, 336, 337), (315, 318, 338, 339), (313, 317, 338, 335), (310, 322, 340, 336), (326, 323, 342, 341), (330, 326, 341, 343), (322, 330, 343, 340)])
me_cube.materials.append(mat_material)
me_cube.use_remesh_preserve_volume = False
me_cube.use_remesh_preserve_attributes = False
me_cube.use_mirror_vertex_groups = False
me_cube.update()
arm_armature = bpy.data.armatures.new('Armature')  # bones are not reproduced

# ---- objects
ob_armature = bpy.data.objects.new('Armature', arm_armature)
ob_cube_015 = bpy.data.objects.new('Cube.015', me_cube_020)
ob_cube_014 = bpy.data.objects.new('Cube.014', me_cube_019)
ob_cube_002 = bpy.data.objects.new('Cube.002', me_cube_003)
ob_cube_005 = bpy.data.objects.new('Cube.005', me_cube_006)
ob_cube_006 = bpy.data.objects.new('Cube.006', me_cube_007)
ob_cube_004 = bpy.data.objects.new('Cube.004', me_cube_005)
ob_cube_003 = bpy.data.objects.new('Cube.003', me_cube_004)
ob_cube_011 = bpy.data.objects.new('Cube.011', me_cube_018)
ob_cube_009 = bpy.data.objects.new('Cube.009', me_cube_010)
ob_cube_010 = bpy.data.objects.new('Cube.010', me_cube_011)
ob_cube_012 = bpy.data.objects.new('Cube.012', me_cube_017)
ob_cube_013 = bpy.data.objects.new('Cube.013', me_cube_014)
ob_cube_008 = bpy.data.objects.new('Cube.008', me_cube_015)
ob_cube_007 = bpy.data.objects.new('Cube.007', me_cube_008)
ob_cube_001 = bpy.data.objects.new('Cube.001', me_cube_002)
ob_cube = bpy.data.objects.new('Cube', me_cube)

# ---- transforms, parenting, visibility, modifiers, constraints
ob_armature.location = (-0.01083, 1.015, 3.223)
ob_armature.show_in_front = True
ob_armature.lineart.crease_threshold = 0.0
ob_cube_015.parent = ob_armature
ob_cube_015.matrix_parent_inverse = Matrix(((-0.05634, -0.9925, -0.1088, 1.081), (-0.2622, 0.1199, -0.9575, 3.145), (0.9634, -0.02541, -0.267, -0.4041), (0.0, 0.0, 0.0, 1.0)))
ob_cube_015.location = (1.575, 0.1776, 3.44)
ob_cube_015.rotation_euler = (0.3291, -1.914, 2.774)
ob_cube_015.scale = (1.0, 1.0, 0.1141)
ob_cube_015.lineart.crease_threshold = 0.0
ob_cube_014.parent = ob_armature
ob_cube_014.matrix_parent_inverse = Matrix(((-0.9631, -0.2472, 0.1062, -1.561), (0.2409, -0.6168, 0.7493, -5.758), (-0.1198, 0.7473, 0.6536, -0.6752), (0.0, 0.0, 0.0, 1.0)))
ob_cube_014.location = (-0.4148, -2.858, 4.212)
ob_cube_014.rotation_euler = (4.63, 2.435, 1.823)
ob_cube_014.scale = (0.1521, 1.0, 0.04877)
ob_cube_014.lineart.crease_threshold = 0.0
ob_cube_002.parent = ob_armature
ob_cube_002.matrix_parent_inverse = Matrix(((1.0, 0.005732, 0.005806, 0.02505), (-0.00494, -0.141, 0.99, -6.932), (0.006493, -0.99, -0.1409, 0.2086), (0.0, 0.0, 0.0, 1.0)))
ob_cube_002.location = (-0.06497, -0.887, 6.806)
ob_cube_002.rotation_euler = (0.1831, -0.005806, 0.005731)
ob_cube_002.scale = (1.0, 1.0, 1.0)
ob_cube_002.lineart.crease_threshold = 0.0
_m = ob_cube_002.modifiers.new('Mirror', 'MIRROR')
_m.merge_threshold = 0.1
ob_cube_005.parent = ob_armature
ob_cube_005.matrix_parent_inverse = Matrix(((-0.3778, 0.5409, -0.7514, 3.081), (0.1454, -0.7669, -0.6251, 1.018), (-0.9144, -0.3454, 0.2111, -2.218), (0.0, 0.0, 0.0, 1.0)))
ob_cube_005.location = (-1.257, -1.511, 3.67)
ob_cube_005.rotation_euler = (1.928, -0.64, 1.622)
ob_cube_005.scale = (-0.2852, -0.2852, -0.2852)
ob_cube_005.lineart.crease_threshold = 0.0
ob_cube_006.parent = ob_armature
ob_cube_006.matrix_parent_inverse = Matrix(((-0.07084, 0.9746, -0.2125, 1.519), (-0.05935, -0.2168, -0.9744, 3.829), (-0.9957, -0.05642, 0.07319, -1.527), (0.0, 0.0, 0.0, 1.0)))
ob_cube_006.location = (-1.464, -0.7253, 4.404)
ob_cube_006.rotation_euler = (2.24, -1.296, 0.9556)
ob_cube_006.scale = (-0.3844, -0.3844, -0.3844)
ob_cube_006.lineart.crease_threshold = 0.0
ob_cube_004.parent = ob_armature
ob_cube_004.matrix_parent_inverse = Matrix(((-0.05634, -0.9925, -0.1088, 1.081), (-0.1883, 0.1176, -0.9751, 3.724), (0.9805, -0.03445, -0.1935, -0.5611), (0.0, 0.0, 0.0, 1.0)))
ob_cube_004.location = (1.587, 0.5574, 3.845)
ob_cube_004.rotation_euler = (-0.9734, 1.703, -1.026)
ob_cube_004.scale = (0.2852, 0.2852, 0.2852)
ob_cube_004.lineart.crease_threshold = 0.0
ob_cube_003.parent = ob_armature
ob_cube_003.matrix_parent_inverse = Matrix(((-0.01642, -0.5356, -0.8443, 4.337), (0.4267, 0.7599, -0.4903, 1.34), (0.9042, -0.3684, 0.2161, -2.254), (0.0, 0.0, 0.0, 1.0)))
ob_cube_003.location = (1.727, 0.2279, 4.936)
ob_cube_003.rotation_euler = (1.273, 0.488, 0.96)
ob_cube_003.scale = (0.3844, 0.3844, 0.3844)
ob_cube_003.lineart.crease_threshold = 0.0
ob_cube_011.parent = ob_armature
ob_cube_011.matrix_parent_inverse = Matrix(((0.9409, -0.2057, -0.269, 0.9016), (0.1603, 0.9702, -0.1815, -1.194), (0.2983, 0.1277, 0.9459, -1.459), (0.0, 0.0, 0.0, 1.0)))
ob_cube_011.location = (-0.326, 1.087, 1.313)
ob_cube_011.rotation_euler = (1.365, 2.888, 2.827)
ob_cube_011.scale = (-0.1919, -0.1919, -0.6979)
ob_cube_011.lineart.crease_threshold = 0.0
ob_cube_009.parent = ob_armature
ob_cube_009.matrix_parent_inverse = Matrix(((0.9994, 0.0159, 0.03163, -0.5805), (0.03441, -0.2253, -0.9737, 0.4243), (-0.008364, 0.9741, -0.2257, 1.177), (0.0, 0.0, 0.0, 1.0)))
ob_cube_009.location = (0.5578, -1.111, 1.18)
ob_cube_009.rotation_euler = (-0.2189, 0.07183, -0.00704)
ob_cube_009.scale = (0.1919, 0.1919, 0.6979)
ob_cube_009.lineart.crease_threshold = 0.0
ob_cube_010.parent = ob_armature
ob_cube_010.matrix_parent_inverse = Matrix(((0.963, 0.2364, 0.1294, -0.6172), (0.2681, -0.7915, -0.5492, 0.4874), (-0.02737, 0.5636, -0.8256, 2.193), (0.0, 0.0, 0.0, 1.0)))
ob_cube_010.location = (0.5414, -0.9059, 2.315)
ob_cube_010.rotation_euler = (-0.846, -0.1106, 0.173)
ob_cube_010.scale = (0.2455, 0.08291, 0.2455)
ob_cube_010.lineart.crease_threshold = 0.0
ob_cube_012.parent = ob_armature
ob_cube_012.matrix_parent_inverse = Matrix(((0.989, -0.01073, -0.1473, 0.7051), (-0.1477, -0.08045, -0.9858, 1.592), (-0.001278, 0.9967, -0.08115, 0.06146), (0.0, 0.0, 0.0, 1.0)))
ob_cube_012.location = (-0.4569, -0.2293, 1.6)
ob_cube_012.rotation_euler = (0.04514, 0.05123, -0.05147)
ob_cube_012.scale = (0.2455, 0.08291, 0.2455)
ob_cube_012.lineart.crease_threshold = 0.0
ob_cube_013.parent = ob_armature
ob_cube_013.matrix_parent_inverse = Matrix(((0.963, 0.2364, 0.1294, -0.6172), (0.2681, -0.7915, -0.5492, 0.4874), (-0.02737, 0.5636, -0.8256, 2.193), (0.0, 0.0, 0.0, 1.0)))
ob_cube_013.location = (0.4298, -0.3027, 2.742)
ob_cube_013.rotation_euler = (-0.8967, -0.0718, 0.131)
ob_cube_013.scale = (0.1919, 0.1919, 0.6979)
ob_cube_013.lineart.crease_threshold = 0.0
ob_cube_008.parent = ob_armature
ob_cube_008.matrix_parent_inverse = Matrix(((0.989, -0.01073, -0.1473, 0.7051), (-0.1477, -0.08045, -0.9858, 1.592), (-0.001278, 0.9967, -0.08115, 0.06146), (0.0, 0.0, 0.0, 1.0)))
ob_cube_008.location = (-0.4548, -0.1218, 2.366)
ob_cube_008.rotation_euler = (3.134, 0.01681, -0.01048)
ob_cube_008.scale = (-0.1919, -0.1919, -0.6979)
ob_cube_008.lineart.crease_threshold = 0.0
ob_cube_007.parent = ob_armature
ob_cube_007.matrix_parent_inverse = Matrix(((0.9999, -0.009958, 0.003106, 0.005264), (-0.00422, -0.1138, 0.9935, -4.116), (-0.00954, -0.9935, -0.1139, 0.6051), (0.0, 0.0, 0.0, 1.0)))
ob_cube_007.location = (-0.03643, 0.1226, 3.318)
ob_cube_007.rotation_euler = (0.1141, -0.003106, -0.009958)
ob_cube_007.scale = (0.7434, 0.6465, 0.6465)
ob_cube_007.lineart.crease_threshold = 0.0
ob_cube_001.parent = ob_armature
ob_cube_001.matrix_parent_inverse = Matrix(((0.03194, 0.9332, 0.3579, -1.611), (-0.02165, -0.3574, 0.9337, -5.339), (0.9993, -0.03758, 0.008789, -0.01471), (0.0, 0.0, 0.0, 1.0)))
ob_cube_001.location = (-0.1656, -0.2967, 5.131)
ob_cube_001.rotation_euler = (0.366, -0.004087, -0.03581)
ob_cube_001.scale = (1.0, 1.0, 1.0)
ob_cube_001.lineart.crease_threshold = 0.0
ob_cube.parent = ob_armature
ob_cube.matrix_parent_inverse = Matrix(((1.0, 0.0, 0.0, 0.01083), (0.0, 1.0, 0.0, -1.015), (0.0, 0.0, 1.0, -3.223), (0.0, 0.0, 0.0, 1.0)))
ob_cube.location = (-0.4931, 2.137e-09, -0.01591)
ob_cube.scale = (0.6131, 0.6131, 0.6131)
ob_cube.lock_rotations_4d = False
ob_cube.empty_display_type = 'ARROWS'
ob_cube.lineart.crease_threshold = 0.0
_vg = ob_cube.vertex_groups.new(name='Bone.018')
_vg = ob_cube.vertex_groups.new(name='Bone')
for _i, _w in zip([0, 1, 2, 3, 4, 5, 6, 7, 12, 13, 14, 15, 16, 17, 18, 19, 28, 29, 32, 33, 154, 155, 156, 157, 158, 159, 160, 161, 162, 163, 164, 165, 166, 167, 169, 178, 179, 180, 181, 182, 183, 184, 185, 198, 199, 200, 201, 204, 205], [0.7472, 0.7589, 0.7302, 0.7617, 0.2086, 0.1797, 0.05506, 0.05223, 0.7846, 0.7725, 0.7903, 0.7342, 0.19, 0.2131, 0.05426, 0.06212, 0.06071, 0.06802, 0.06962, 0.05606, 0.7637, 0.7759, 0.7468, 0.7801, 0.8453, 0.8326, 0.8767, 0.7914, 0.203, 0.1717, 0.1189, 0.1788, 0.05381, 0.04826, 0.0512, 0.7985, 0.7862, 0.8058, 0.7473, 0.1827, 0.2081, 0.05088, 0.06086, 0.06183, 0.06924, 0.0575, 0.04137, 0.07065, 0.0569]): _vg.add([_i], _w, 'REPLACE')
_vg = ob_cube.vertex_groups.new(name='Bone.001')
for _i, _w in zip([0, 1, 2, 3, 4, 5, 6, 7, 8, 9, 12, 13, 14, 15, 16, 17, 18, 19, 20, 21, 22, 23, 24, 25, 26, 27, 67, 79, 154, 155, 156, 157, 160, 161, 162, 163, 164, 165, 166, 167, 168, 169, 170, 171, 172, 173, 176, 177, 178, 179, 180, 181, 182, 183, 184, 185, 186, 187, 188, 189, 190, 191, 192, 193, 195, 196, 197, 239, 251], [0.02354, 0.01607, 0.177, 0.1617, 0.5809, 0.655, 0.2112, 0.348, 0.06065, 0.06253, 0.00792, 0.01929, 0.1499, 0.1817, 0.6833, 0.6057, 0.5442, 0.2998, 0.2095, 0.1573, 0.04887, 0.04485, 0.0946, 0.07343, 0.004136, 0.00418, 0.07294, 0.09731, 0.01839, 0.01137, 0.1735, 0.1597, 0.1032, 0.1595, 0.6092, 0.7126, 0.8578, 0.7423, 0.2107, 0.5662, 0.8974, 0.7024, 0.06146, 0.07956, 0.829, 0.6696, 0.6825, 0.5761, 0.004039, 0.01476, 0.1472, 0.1778, 0.7288, 0.6234, 0.6577, 0.302, 0.2366, 0.1579, 0.05434, 0.04555, 0.1244, 0.2168, 0.09553, 0.07338, 0.03221, 0.0005784, 0.0009722, 0.08133, 0.1498]): _vg.add([_i], _w, 'REPLACE')
_vg = ob_cube.vertex_groups.new(name='Bone.002')
for _i, _w in zip([23, 24, 25, 26, 27, 128, 139, 141, 173, 176, 177, 189, 190, 191, 192, 193, 194, 195, 196, 197, 300, 302, 324, 325, 327, 329], [0.01875, 0.09339, 0.1944, 0.08954, 0.4597, 0.1042, 0.02782, 0.06256, 0.02394, 0.1179, 0.1597, 0.0233, 0.6086, 0.4242, 0.094, 0.2008, 0.09154, 0.1953, 0.08531, 0.4875, 0.04862, 0.1028, 0.009093, 0.02568, 0.02299, 0.06062]): _vg.add([_i], _w, 'REPLACE')
_vg = ob_cube.vertex_groups.new(name='Bone.003')
for _i, _w in zip([22, 24, 25, 26, 27, 127, 128, 132, 137, 138, 139, 140, 141, 142, 148, 151, 152, 153, 176, 177, 188, 190, 191, 192, 193, 194, 195, 196, 197, 299, 300, 301, 302, 307, 310, 319, 321, 322, 323, 324, 325, 326, 327, 328, 329, 330, 336, 340, 341, 342, 343], [0.04128, 0.1816, 0.08577, 0.6688, 0.2746, 0.09811, 0.5436, 0.04276, 0.03723, 0.1367, 0.343, 0.2971, 0.3726, 0.3034, 0.01918, 0.1118, 0.3032, 0.3245, 0.05678, 0.06345, 0.04352, 0.1747, 0.1678, 0.1863, 0.08437, 0.7869, 0.6821, 0.6912, 0.2658, 0.06161, 0.7282, 0.0932, 0.5648, 0.04268, 0.03929, 0.1388, 0.0293, 0.1352, 0.2919, 0.3646, 0.3456, 0.2978, 0.4396, 0.2978, 0.3782, 0.3048, 0.01345, 0.1083, 0.3042, 0.3036, 0.3272]): _vg.add([_i], _w, 'REPLACE')
_vg = ob_cube.vertex_groups.new(name='Bone.004')
for _i, _w in zip([24, 26, 27, 127, 128, 129, 130, 131, 132, 133, 134, 135, 136, 137, 138, 139, 140, 141, 142, 147, 148, 149, 150, 151, 152, 153, 194, 195, 196, 197, 299, 300, 301, 302, 303, 304, 305, 306, 307, 308, 309, 310, 311, 312, 313, 314, 315, 316, 317, 318, 319, 320, 321, 322, 323, 324, 325, 326, 327, 328, 329, 330, 335, 336, 337, 338, 339, 340, 341, 342, 343], [8.995e-05, 0.08597, 0.07302, 0.8713, 0.3037, 0.9876, 0.9766, 0.9776, 0.9474, 0.9917, 0.9877, 0.9932, 0.992, 0.9439, 0.8492, 0.6002, 0.6734, 0.5356, 0.6749, 0.9906, 0.9584, 0.9824, 0.9929, 0.866, 0.6607, 0.6403, 0.06316, 0.03699, 0.07975, 0.06622, 0.9242, 0.2018, 0.8801, 0.2899, 0.9785, 0.9942, 0.9892, 0.9781, 0.949, 0.9899, 0.9803, 0.9498, 0.9894, 0.9955, 0.9927, 0.9886, 0.9943, 0.9958, 0.994, 0.9928, 0.8502, 0.9743, 0.9499, 0.8517, 0.6849, 0.593, 0.6005, 0.674, 0.5083, 0.6844, 0.5358, 0.6745, 0.9917, 0.9624, 0.9845, 0.9936, 0.9953, 0.8718, 0.6617, 0.6669, 0.64]): _vg.add([_i], _w, 'REPLACE')
_vg = ob_cube.vertex_groups.new(name='Bone.005')
for _i, _w in zip([2, 3, 4, 5, 6, 7, 8, 9, 10, 11, 15, 16, 17, 18, 19, 20, 21, 22, 23, 24, 25, 26, 27, 67, 79, 80, 81, 82, 83, 84, 85, 86, 128, 165, 168, 169, 172, 173, 176, 177, 185, 190, 191], [0.03654, 0.01403, 0.1752, 0.1343, 0.6614, 0.5097, 0.7954, 0.7115, 0.5382, 0.6786, 0.02321, 0.1011, 0.1445, 0.3475, 0.568, 0.6836, 0.7303, 0.7774, 0.768, 0.5624, 0.5603, 0.1149, 0.1461, 0.7569, 0.687, 0.6964, 0.1416, 0.2041, 0.1122, 0.06601, 0.02001, 0.0562, 0.02092, 0.01711, 0.0249, 0.1091, 0.0633, 0.1219, 0.06395, 0.08859, 0.005027, 0.02183, 0.086]): _vg.add([_i], _w, 'REPLACE')
_vg = ob_cube.vertex_groups.new(name='Bone.006')
for _i, _w in zip([6, 7, 8, 9, 10, 11, 18, 19, 20, 21, 22, 23, 24, 25, 67, 79, 80, 81, 82, 83, 84, 85, 86, 87, 88, 89, 90, 91, 92, 93, 94, 95], [0.04506, 0.07945, 0.1142, 0.2034, 0.4225, 0.2718, 0.02419, 0.007771, 0.06509, 0.0494, 0.08994, 0.1183, 0.008661, 0.03385, 0.1447, 0.195, 0.2819, 0.8409, 0.7894, 0.8797, 0.9262, 0.9591, 0.9432, 0.983, 0.9785, 0.9798, 0.9806, 0.9836, 0.9858, 0.9904, 0.9848, 0.9865]): _vg.add([_i], _w, 'REPLACE')
_vg = ob_cube.vertex_groups.new(name='Bone.007')
for _i, _w in zip([90, 91, 92, 93, 94, 95, 96, 97, 98, 99, 100, 101, 103], [0.6, 0.7349, 0.8, 0.8018, 0.8, 0.8, 0.3023, 0.6145, 0.3812, 0.2384, 0.3858, 0.2031, 0.05727]): _vg.add([_i], _w, 'REPLACE')
_vg = ob_cube.vertex_groups.new(name='Bone.008')
for _i, _w in zip([96, 97, 98, 99, 100, 101, 102, 103, 104, 105, 106, 107, 109, 112, 113, 120, 121], [0.8609, 0.5623, 0.9048, 0.9318, 0.9497, 0.9642, 0.07045, 0.8079, 0.1371, 0.9059, 0.7682, 0.8677, 0.1117, 0.0655, 0.1162, 0.002099, 0.05023]): _vg.add([_i], _w, 'REPLACE')
_vg = ob_cube.vertex_groups.new(name='Bone.009')
for _i, _w in zip([103, 105, 106, 107, 108, 109, 111, 112, 113, 114, 115], [0.05117, 0.05206, 0.08104, 0.09325, 0.06937, 0.7006, 0.08356, 0.7386, 0.7464, 0.06896, 0.07014]): _vg.add([_i], _w, 'REPLACE')
_vg = ob_cube.vertex_groups.new(name='Bone.010')
for _i, _w in zip([108, 109, 110, 111, 112, 113, 114, 115, 116, 117, 118, 119], [0.05875, 0.1284, 0.8558, 0.8884, 0.07894, 0.1156, 0.8832, 0.9125, 0.9649, 0.9797, 0.9759, 0.9828]): _vg.add([_i], _w, 'REPLACE')
_vg = ob_cube.vertex_groups.new(name='Bone.011')
for _i, _w in zip([96, 98, 100, 102, 103, 104, 106, 108, 109, 110, 112, 120, 121, 122, 143, 144, 146], [0.07294, 0.07257, 0.0009661, 0.8797, 0.0629, 0.8698, 0.1354, 0.3963, 0.005097, 0.05488, 0.06044, 0.8508, 0.8872, 0.1519, 0.03691, 0.06979, 0.05504]): _vg.add([_i], _w, 'REPLACE')
_vg = ob_cube.vertex_groups.new(name='Bone.012')
for _i, _w in zip([102, 108, 109, 110, 112, 120, 121, 122, 123, 124, 125, 126, 143, 144, 145, 146], [0.03059, 0.4588, 0.003693, 0.06327, 0.05611, 0.1184, 0.05563, 0.8345, 0.9925, 0.9849, 0.995, 0.9991, 0.9496, 0.9264, 1.0, 0.9267]): _vg.add([_i], _w, 'REPLACE')
_vg = ob_cube.vertex_groups.new(name='Bone.024')
for _i, _w in zip([19, 156, 162, 163, 165, 166, 167, 168, 169, 170, 171, 172, 173, 174, 175, 176, 177, 181, 182, 183, 184, 185, 186, 187, 188, 189, 190, 191, 192, 193, 196, 197, 239, 251, 252, 253, 254, 255, 256, 257, 258, 302], [0.004948, 0.02094, 0.1554, 0.08772, 0.01414, 0.6638, 0.2959, 0.002176, 0.1086, 0.7956, 0.6951, 0.05921, 0.1217, 0.538, 0.6742, 0.06277, 0.08815, 0.01287, 0.06472, 0.1339, 0.2374, 0.5676, 0.6572, 0.7302, 0.772, 0.7663, 0.02018, 0.08502, 0.558, 0.5568, 0.1056, 0.1364, 0.7501, 0.6364, 0.6975, 0.1365, 0.2035, 0.1107, 0.06561, 0.0164, 0.05634, 0.01176]): _vg.add([_i], _w, 'REPLACE')
_vg = ob_cube.vertex_groups.new(name='Bone.025')
for _i, _w in zip([166, 167, 170, 171, 174, 175, 184, 185, 186, 187, 188, 189, 192, 193, 239, 251, 252, 253, 254, 255, 256, 257, 258, 259, 260, 261, 262, 263, 264, 265, 266, 267], [0.04435, 0.07781, 0.113, 0.2029, 0.4219, 0.2716, 0.02104, 0.007184, 0.06448, 0.04874, 0.0897, 0.1183, 0.0083, 0.0337, 0.1437, 0.1939, 0.279, 0.8407, 0.7895, 0.8802, 0.9258, 0.9588, 0.943, 0.983, 0.9787, 0.98, 0.9804, 0.9835, 0.9858, 0.9904, 0.985, 0.9866]): _vg.add([_i], _w, 'REPLACE')
_vg = ob_cube.vertex_groups.new(name='Bone.026')
for _i, _w in zip([262, 263, 264, 265, 266, 267, 268, 269, 270, 271, 272, 273, 274, 275, 276, 277, 278, 279, 292, 293], [0.8501, 1.0, 0.8125, 1.0, 0.7954, 1.0, 0.6168, 0.6158, 0.3072, 0.2576, 0.3215, 0.2, 0.02512, 0.06562, 0.04631, 0.02331, 0.1342, 0.03656, 0.009154, 0.007449]): _vg.add([_i], _w, 'REPLACE')
_vg = ob_cube.vertex_groups.new(name='Bone.027')
for _i, _w in zip([268, 269, 270, 271, 272, 273, 274, 275, 276, 277, 278, 279, 281, 284, 285, 292, 293], [0.5271, 0.5464, 0.8379, 0.9293, 0.9358, 0.9614, 0.07569, 0.8089, 0.1733, 0.9059, 0.7695, 0.8655, 0.1125, 0.06569, 0.1151, 0.02086, 0.0801]): _vg.add([_i], _w, 'REPLACE')
_vg = ob_cube.vertex_groups.new(name='Bone.028')
for _i, _w in zip([275, 277, 278, 279, 280, 281, 282, 283, 284, 285, 286, 287, 288, 289, 290, 291], [0.05894, 0.05911, 0.0887, 0.1029, 0.1604, 0.8038, 0.7017, 0.8201, 0.7887, 0.812, 0.5185, 0.5243, 0.1719, 0.1394, 0.1124, 0.1027]): _vg.add([_i], _w, 'REPLACE')
_vg = ob_cube.vertex_groups.new(name='Bone.029')
for _i, _w in zip([281, 282, 283, 284, 285, 286, 287, 288, 289, 290, 291], [0.005704, 0.1876, 0.1539, 0.02738, 0.05288, 0.4534, 0.4664, 0.8057, 0.8554, 0.8785, 0.8941]): _vg.add([_i], _w, 'REPLACE')
_vg = ob_cube.vertex_groups.new(name='Bone.030')
for _i, _w in zip([268, 270, 274, 275, 276, 278, 280, 281, 282, 284, 292, 293, 294, 331, 332, 334], [0.03423, 0.06337, 0.8347, 0.06225, 0.8258, 0.1332, 0.6217, 0.03083, 0.08374, 0.086, 0.8189, 0.837, 0.168, 0.06365, 0.08576, 0.07114]): _vg.add([_i], _w, 'REPLACE')
_vg = ob_cube.vertex_groups.new(name='Bone.031')
for _i, _w in zip([274, 280, 292, 293, 294, 295, 296, 297, 298, 331, 332, 333, 334], [0.04366, 0.1698, 0.1288, 0.0671, 0.8087, 0.9901, 0.9828, 0.9926, 0.9977, 0.9234, 0.9064, 0.992, 0.9064]): _vg.add([_i], _w, 'REPLACE')
_vg = ob_cube.vertex_groups.new(name='Bone.013')
for _i, _w in zip([0, 1, 2, 3, 12, 13, 14, 15, 28, 29, 32, 33, 35, 36, 37, 38, 39, 40, 41, 42, 43, 44, 45, 46, 155, 158, 159, 178, 179, 198, 199, 200, 201, 204, 205, 210], [0.2005, 0.1941, 0.02976, 0.02442, 0.169, 0.174, 0.0126, 0.0204, 0.9271, 0.9188, 0.9034, 0.9213, 0.9438, 0.933, 0.9289, 0.931, 0.926, 0.9441, 0.03749, 0.08173, 0.09874, 0.06871, 0.09852, 0.02798, 0.006231, 0.1025, 0.1077, 0.04032, 0.03331, 0.03695, 0.03954, 0.8172, 0.8417, 0.1394, 0.1307, 0.007144]): _vg.add([_i], _w, 'REPLACE')
_vg = ob_cube.vertex_groups.new(name='Bone.014')
for _i, _w in zip([35, 36, 37, 38, 39, 40, 41, 42, 43, 44, 45, 46, 47, 48, 49, 50, 51, 52, 54, 55, 57], [0.05348, 0.06412, 0.06494, 0.06192, 0.07033, 0.05319, 0.9455, 0.9135, 0.9029, 0.904, 0.8988, 0.9443, 0.1454, 0.8246, 0.8241, 0.1413, 0.9177, 0.05522, 0.09744, 0.1316, 0.1096]): _vg.add([_i], _w, 'REPLACE')
_vg = ob_cube.vertex_groups.new(name='Bone.015')
for _i, _w in zip([30, 31, 34, 47, 48, 49, 50, 51, 52, 53, 54, 55, 56, 57, 59, 60, 61, 62, 63, 64, 66], [0.1171, 0.1342, 0.1379, 0.7979, 0.1603, 0.1611, 0.7928, 0.0733, 0.8955, 0.0602, 0.7738, 0.722, 0.08899, 0.7997, 0.03438, 0.4874, 0.4775, 0.0531, 0.4905, 0.01769, 0.01904]): _vg.add([_i], _w, 'REPLACE')
_vg = ob_cube.vertex_groups.new(name='Bone.016')
for _i, _w in zip([30, 31, 34, 47, 50, 52, 53, 54, 55, 56, 57, 59, 60, 61, 62, 63, 64, 65, 66, 68, 69, 70, 71, 72, 76, 77], [0.8337, 0.8166, 0.8178, 0.05522, 0.06264, 0.04393, 0.9274, 0.1281, 0.145, 0.8971, 0.09011, 0.9485, 0.4995, 0.5017, 0.9357, 0.4988, 0.9597, 0.9721, 0.9177, 0.9568, 0.9285, 0.9634, 0.05076, 0.03683, 0.0281, 0.06116]): _vg.add([_i], _w, 'REPLACE')
_vg = ob_cube.vertex_groups.new(name='Bone.017')
for _i, _w in zip([30, 31, 58, 65, 66, 68, 69, 70, 71, 72, 73, 74, 75, 76, 77, 78], [0.02258, 0.006493, 0.9788, 0.007129, 0.03767, 0.02717, 0.05504, 0.01374, 0.9453, 0.9502, 1.003, 0.9865, 0.991, 0.9625, 0.9376, 0.9769]): _vg.add([_i], _w, 'REPLACE')
_vg = ob_cube.vertex_groups.new(name='Bone.019')
for _i, _w in zip([154, 155, 156, 157, 158, 159, 178, 179, 198, 199, 200, 201, 204, 205, 207, 208, 209, 210, 211, 212, 213, 214, 215, 216, 217, 218], [0.1698, 0.1601, 0.01047, 0.005558, 0.01387, 0.01117, 0.1252, 0.1323, 0.8887, 0.8799, 0.1199, 0.1071, 0.784, 0.807, 0.9408, 0.9289, 0.9093, 0.9071, 0.9196, 0.9422, 0.04041, 0.0828, 0.09529, 0.06555, 0.09832, 0.02973]): _vg.add([_i], _w, 'REPLACE')
_vg = ob_cube.vertex_groups.new(name='Bone.020')
for _i, _w in zip([207, 208, 209, 210, 211, 212, 213, 214, 215, 216, 217, 218, 219, 220, 221, 222, 223, 224, 226, 227, 229], [0.05496, 0.06566, 0.06347, 0.06088, 0.07126, 0.05425, 0.9367, 0.908, 0.9037, 0.9059, 0.8955, 0.9416, 0.09366, 0.51, 0.8155, 0.1394, 0.8518, 0.0374, 0.07047, 0.1283, 0.09609]): _vg.add([_i], _w, 'REPLACE')
_vg = ob_cube.vertex_groups.new(name='Bone.021')
for _i, _w in zip([202, 203, 206, 219, 220, 221, 222, 223, 224, 225, 226, 227, 228, 229, 231, 232, 233, 234, 235, 236, 238], [0.1201, 0.1354, 0.1447, 0.8508, 0.4807, 0.1698, 0.7945, 0.1404, 0.9075, 0.062, 0.8015, 0.7251, 0.0899, 0.8136, 0.03506, 0.4904, 0.478, 0.05347, 0.4919, 0.01783, 0.02007]): _vg.add([_i], _w, 'REPLACE')
_vg = ob_cube.vertex_groups.new(name='Bone.022')
for _i, _w in zip([202, 203, 206, 219, 222, 224, 225, 226, 227, 228, 229, 231, 232, 233, 234, 235, 236, 237, 238, 240, 241, 242, 243, 244, 248, 249], [0.834, 0.8161, 0.8181, 0.05409, 0.06284, 0.04311, 0.9282, 0.1274, 0.1452, 0.8964, 0.08975, 0.9488, 0.4994, 0.5017, 0.9353, 0.4988, 0.9599, 0.9726, 0.9171, 0.9571, 0.9281, 0.9635, 0.05111, 0.03616, 0.02758, 0.0615]): _vg.add([_i], _w, 'REPLACE')
_vg = ob_cube.vertex_groups.new(name='Bone.023')
for _i, _w in zip([202, 203, 230, 237, 238, 240, 241, 242, 243, 244, 245, 246, 247, 248, 249, 250], [0.02238, 0.006683, 0.9791, 0.006583, 0.03825, 0.02677, 0.05526, 0.01352, 0.9449, 0.9506, 1.004, 0.9862, 0.9912, 0.9627, 0.9373, 0.977]): _vg.add([_i], _w, 'REPLACE')
_vg = ob_cube.vertex_groups.new(name='Bone.032')
_m = ob_cube.modifiers.new('Armature', 'ARMATURE')
_m.object = ob_armature

# ---- collection membership
col_collection_1.objects.link(ob_armature)
col_collection_1.objects.link(ob_cube_015)
col_collection_1.objects.link(ob_cube_014)
col_collection_1.objects.link(ob_cube_002)
col_collection_1.objects.link(ob_cube_005)
col_collection_1.objects.link(ob_cube_006)
col_collection_1.objects.link(ob_cube_004)
col_collection_1.objects.link(ob_cube_003)
col_collection_1.objects.link(ob_cube_011)
col_collection_1.objects.link(ob_cube_009)
col_collection_1.objects.link(ob_cube_010)
col_collection_1.objects.link(ob_cube_012)
col_collection_1.objects.link(ob_cube_013)
col_collection_1.objects.link(ob_cube_008)
col_collection_1.objects.link(ob_cube_007)
col_collection_1.objects.link(ob_cube_001)
col_collection_1.objects.link(ob_cube)

# ---- scene / render settings (as saved in the file)
scene.frame_start = 1; scene.frame_end = 55; scene.frame_set(1)
scene.render.engine = 'BLENDER_EEVEE_NEXT'
scene.render.resolution_percentage = 50
scene.render.dither_intensity = 0.0
scene.cycles.use_denoising = False
scene.cycles.samples = 10
scene.cycles.sampling_pattern = 'TABULATED_SOBOL'
scene.cycles.light_sampling_threshold = 0.0
scene.cycles.use_adaptive_sampling = False
scene.cycles.use_light_tree = False
scene.cycles.blur_glossy = 0.0
scene.cycles.pixel_filter_type = 'GAUSSIAN'
scene.cycles.sample_clamp_indirect = 0.0
scene.view_settings.view_transform = 'Standard'
bpy.context.view_layer.update()

# ---- added for rendering (the .blend has no active camera and no usable light): camera, sun
cam_auto = bpy.data.cameras.new('AutoCamera')
cam_auto.lens = 50.0
cam_auto.sensor_width = 36.0
cam_auto.clip_end = 1000.0
ob_auto_camera = bpy.data.objects.new('AutoCamera', cam_auto)
scene.collection.objects.link(ob_auto_camera)
ob_auto_camera.location = (9.39429, -12.2224, 11.6168)
ob_auto_camera.rotation_euler = (1.09748, -7.21219e-08, 0.694738)
scene.camera = ob_auto_camera
light_auto_sun = bpy.data.lights.new('AutoSun', 'SUN')
light_auto_sun.energy = 3.0
light_auto_sun.angle = 0.0523599
ob_auto_sun = bpy.data.objects.new('AutoSun', light_auto_sun)
scene.collection.objects.link(ob_auto_sun)
ob_auto_sun.rotation_euler = (0.872665, 0.174533, 0.523599)
bpy.context.view_layer.update()
